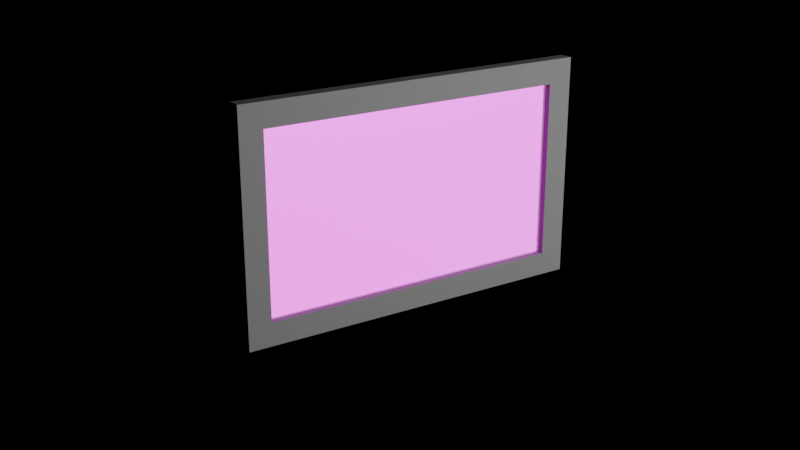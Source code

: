 # Source: G1000.blend  (saved by Blender 4.5.90; exported with 4.5.12 LTS)
import bpy
from mathutils import Matrix  # noqa: F401  (used for matrix-valued properties, if any)

bpy.ops.wm.read_factory_settings(use_empty=True)
scene = bpy.context.scene
scene.name = 'Scene'

# ---- collections
col_collection = bpy.data.collections.new('Collection'); scene.collection.children.link(col_collection)
col_tft_screen = bpy.data.collections.new('TFT_Screen'); scene.collection.children.link(col_tft_screen)

# ---- images (referenced by path relative to the original .blend; pixels are not part of the script)
import os
ASSET_DIR = os.environ.get("B2B_ASSET_DIR", "")  # directory of the original .blend (textures are referenced by path, not embedded)
HERE = os.path.dirname(os.path.abspath(__file__))  # packed textures are extracted next to this script under _unpacked/

def load_image(name, relpath, width, height, colorspace="sRGB"):
    """Load a texture the original file referenced (path relative to the .blend, or extracted next to this script)."""
    p = next((c for c in (os.path.join(HERE, relpath), os.path.join(ASSET_DIR, relpath)) if relpath and os.path.exists(c)), "")
    if p:
        img = bpy.data.images.load(p, check_existing=True)
        img.name = name
    else:  # same state as the original file: an image datablock whose file is absent (Cycles renders it pink)
        img = bpy.data.images.new(name, width, height)
        img.source = "FILE"
        img.filepath = "//" + (relpath or name)
    img.colorspace_settings.name = colorspace
    return img
img_g1000_screenshot_png_001 = load_image('G1000_Screenshot.png.001', 'G1000_Screenshot.png', 1024, 1024, 'sRGB')

# ---- materials (node trees are filled in below, after node groups)
mat_3d = bpy.data.materials.new('3D')
mat_lcd_metal = bpy.data.materials.new('LCD_Metal')
mat_lcd_metal.alpha_threshold = 0.0
mat_lcd_metal.roughness = 0.5
mat_lcd_metal.line_color = (0.0, 0.0, 0.0, 1.0)
mat_screen_img = bpy.data.materials.new('Screen_IMG')

# ---- material node trees
mat_3d.use_nodes = True; mat_3d.node_tree.nodes.clear()
_N = mat_3d.node_tree.nodes; _L = mat_3d.node_tree.links
n0 = _N.new('ShaderNodeBsdfPrincipled'); n0.name = 'Principled BSDF'; n0.location = (-200, 100)
n0.inputs[0].default_value = (0.1701, 0.1701, 0.1701, 1.0)
n0.inputs[2].default_value = 1.0
n1 = _N.new('ShaderNodeOutputMaterial'); n1.name = 'Material Output'; n1.location = (200, 100)
_L.new(n0.outputs[0], n1.inputs[0])
n1.is_active_output = True
mat_lcd_metal.use_nodes = True; mat_lcd_metal.node_tree.nodes.clear()
_N = mat_lcd_metal.node_tree.nodes; _L = mat_lcd_metal.node_tree.links
n0 = _N.new('ShaderNodeOutputMaterial'); n0.name = 'Material Output'; n0.location = (200, 100)
n1 = _N.new('ShaderNodeBsdfPrincipled'); n1.name = 'Principled BSDF'; n1.location = (-200, 100)
n1.inputs[0].default_value = (0.3908, 0.3908, 0.3908, 1.0)
n1.inputs[1].default_value = 0.5
n1.inputs[3].default_value = 1.45
_L.new(n1.outputs[0], n0.inputs[0])
n0.is_active_output = True
mat_screen_img.use_nodes = True; mat_screen_img.node_tree.nodes.clear()
_N = mat_screen_img.node_tree.nodes; _L = mat_screen_img.node_tree.links
n0 = _N.new('ShaderNodeBsdfPrincipled'); n0.name = 'Principled BSDF'; n0.location = (-200, 100)
n0.inputs[1].default_value = 0.487
n0.inputs[2].default_value = 0.3057
n0.inputs[27].default_value = (0.66, 1.0, 0.668, 1.0)
n1 = _N.new('ShaderNodeOutputMaterial'); n1.name = 'Material Output'; n1.location = (200, 100)
n2 = _N.new('ShaderNodeTexImage'); n2.name = 'Image Texture'; n2.location = (-592, 146)
n2.image = img_g1000_screenshot_png_001
_L.new(n0.outputs[0], n1.inputs[0])
_L.new(n2.outputs[0], n0.inputs[0])
n1.is_active_output = True

# ---- world
world_world = bpy.data.worlds.new('World'); scene.world = world_world
world_world.use_nodes = True; world_world.node_tree.nodes.clear()
_N = world_world.node_tree.nodes; _L = world_world.node_tree.links
n0 = _N.new('ShaderNodeOutputWorld'); n0.name = 'World Output'; n0.location = (200, 100)
n1 = _N.new('ShaderNodeBackground'); n1.name = 'Background'; n1.location = (-200, 100)
n1.inputs[0].default_value = (1.0, 1.0, 1.0, 1.0)
n1.inputs[1].default_value = 1e-05
_L.new(n1.outputs[0], n0.inputs[0])
n0.is_active_output = True
world_world.color = (0.05088, 0.05088, 0.05088)
world_world.sun_shadow_jitter_overblur = 0.0

# ---- cameras
cam_camera = bpy.data.cameras.new('Camera')
cam_camera.clip_end = 100.0
cam_camera.ortho_scale = 7.314

# ---- lights
light_point = bpy.data.lights.new('Point', 'POINT')
light_point.energy = 23.6
light_area = bpy.data.lights.new('Area', 'AREA')
light_area.energy = 0.2
light_area.shape = 'RECTANGLE'
light_area.size = 0.1286
light_area.size_y = 0.2255

# ---- meshes
me_cube_001 = bpy.data.meshes.new('Cube.001')
me_cube_001.from_pydata([(-1.066, -0.7222, -0.5907), (-1.066, -0.7222, 0.5924), (-1.066, 0.7368, -0.5907), (-1.066, 0.7368, 0.5923), (0.9935, -0.7013, -0.5328), (0.9935, -0.7013, 0.5328), (1.189, 0.7013, -0.5328), (1.189, 0.7013, 0.5328), (0.9935, 0.8205, 0.676), (0.9935, 0.8205, -0.6744), (0.9935, -0.8058, -0.6744), (0.9935, -0.8058, 0.676), (0.0978, 0.7013, 0.5328), (0.0978, 0.7013, -0.5328), (-0.09779, -0.7013, -0.5328), (-0.09779, -0.7013, 0.5328), (-1.066, 0.8205, -0.6744), (-1.066, -0.8058, -0.6744), (-1.066, -0.8058, 0.676), (-1.066, 0.8205, 0.676), (-0.09779, 0.7368, -0.5907), (-0.09779, -0.7222, -0.5907), (-0.09779, -0.7222, 0.5924), (-0.09779, 0.7368, 0.5923)], [], [(16, 19, 8, 9), (7, 5, 15, 12), (10, 11, 18, 17), (16, 9, 10, 17), (8, 19, 18, 11), (7, 6, 9, 8), (6, 4, 10, 9), (5, 7, 8, 11), (4, 5, 11, 10), (6, 7, 12, 13), (5, 4, 14, 15), (4, 6, 13, 14), (0, 2, 16, 17), (1, 0, 17, 18), (3, 1, 18, 19), (2, 3, 19, 16), (0, 1, 22, 21), (12, 15, 22, 23), (1, 3, 23, 22), (2, 0, 21, 20), (3, 2, 20, 23), (15, 14, 21, 22), (14, 13, 20, 21), (13, 12, 23, 20)])
_uv = me_cube_001.uv_layers.new(name='UVMap')
_uv.uv.foreach_set('vector', [0.375, 0.25, 0.625, 0.25, 0.625, 0.5, 0.375, 0.5, 0.5913, 0.5337, 0.5913, 0.7163, 0.5913, 0.7163, 0.5913, 0.5337, 0.375, 0.75, 0.625, 0.75, 0.625, 1.0, 0.375, 1.0, 0.125, 0.5, 0.375, 0.5, 0.375, 0.75, 0.125, 0.75, 0.625, 0.5, 0.875, 0.5, 0.875, 0.75, 0.625, 0.75, 0.5913, 0.5337, 0.4087, 0.5337, 0.375, 0.5, 0.625, 0.5, 0.4087, 0.5337, 0.4087, 0.7163, 0.375, 0.75, 0.375, 0.5, 0.5913, 0.7163, 0.5913, 0.5337, 0.625, 0.5, 0.625, 0.75, 0.4087, 0.7163, 0.5913, 0.7163, 0.625, 0.75, 0.375, 0.75, 0.4087, 0.5337, 0.5913, 0.5337, 0.5913, 0.5337, 0.4087, 0.5337, 0.5913, 0.7163, 0.4087, 0.7163, 0.4087, 0.7163, 0.5913, 0.7163, 0.4087, 0.7163, 0.4087, 0.5337, 0.4087, 0.5337, 0.4087, 0.7163, 0.394, 0.9601, 0.3874, 0.2794, 0.375, 0.25, 0.375, 1.0, 0.8456, 0.7376, 0.394, 0.9601, 0.375, 1.0, 0.875, 0.75, 0.623, 0.2729, 0.8456, 0.7376, 0.875, 0.75, 0.625, 0.25, 0.3874, 0.2794, 0.623, 0.2729, 0.625, 0.25, 0.375, 0.25, 0.394, 0.9601, 0.8456, 0.7376, 0.8456, 0.7376, 0.394, 0.9601, 0.5913, 0.5337, 0.5913, 0.7163, 0.8456, 0.7376, 0.623, 0.2729, 0.8456, 0.7376, 0.623, 0.2729, 0.623, 0.2729, 0.8456, 0.7376, 0.3874, 0.2794, 0.394, 0.9601, 0.394, 0.9601, 0.3874, 0.2794, 0.623, 0.2729, 0.3874, 0.2794, 0.3874, 0.2794, 0.623, 0.2729, 0.5913, 0.7163, 0.4087, 0.7163, 0.394, 0.9601, 0.8456, 0.7376, 0.4087, 0.7163, 0.4087, 0.5337, 0.3874, 0.2794, 0.394, 0.9601, 0.4087, 0.5337, 0.5913, 0.5337, 0.623, 0.2729, 0.3874, 0.2794])
me_cube_001.materials.append(mat_3d)
me_cube_001.update()
me_cube = bpy.data.meshes.new('Cube')
me_cube.from_pydata([(0.0, 0.1125, 0.0644), (0.0, 0.1125, -0.0644), (0.0, -0.1125, 0.0644), (0.0, -0.1125, -0.0644), (-0.0047, 0.1182, 0.0716), (-0.0047, 0.1182, -0.0714), (-0.0047, -0.1158, 0.0716), (-0.0047, -0.1158, -0.0714), (0.0, 0.1182, 0.0716), (0.0, 0.1182, -0.0714), (0.0, -0.1158, 0.0716), (0.0, -0.1158, -0.0714)], [], [(8, 4, 6, 10), (11, 10, 6, 7), (7, 6, 4, 5), (5, 9, 11, 7), (1, 0, 2, 3), (5, 4, 8, 9), (0, 1, 9, 8), (3, 2, 10, 11), (2, 0, 8, 10), (1, 3, 11, 9)])
me_cube.polygons.foreach_set('material_index', [0, 0, 0, 0, 1, 0, 0, 0, 0, 0])
_uv = me_cube.uv_layers.new(name='UVMap')
_uv.uv.foreach_set('vector', [0.9687, 0.7797, 0.953, 0.7797, 0.953, 0.0, 0.9687, 0.0, 0.9843, 0.4765, 0.9843, 0.0, 1.0, 0.0, 1.0, 0.4765, 0.4765, 0.7797, -9.215e-09, 0.7797, 4.965e-08, 3.749e-15, 0.4765, 3.598e-08, 0.9843, 0.7797, 0.9687, 0.7797, 0.9687, 0.0, 0.9843, 0.0, 0.9999, -0.0006221, 0.9999, 1.0, 6.044e-06, 1.0, 6.223e-06, -0.0006222, 0.9843, 0.953, 0.9843, 0.4765, 1.0, 0.4765, 1.0, 0.953, 0.5005, 0.7607, 0.9297, 0.7607, 0.953, 0.7797, 0.4765, 0.7797, 0.9297, 0.01116, 0.5005, 0.01116, 0.4765, 1.115e-08, 0.953, 4.712e-08, 0.5005, 0.01116, 0.5005, 0.7607, 0.4765, 0.7797, 0.4765, 1.115e-08, 0.9297, 0.7607, 0.9297, 0.01116, 0.953, 4.712e-08, 0.953, 0.7797])
me_cube.materials.append(mat_lcd_metal)
me_cube.materials.append(mat_screen_img)
me_cube.use_mirror_vertex_groups = False
me_cube.update()

# ---- objects
ob_camera = bpy.data.objects.new('Camera', cam_camera)
ob_cube = bpy.data.objects.new('Cube', me_cube_001)
ob_point = bpy.data.objects.new('Point', light_point)
ob_area = bpy.data.objects.new('Area', light_area)
ob_tft_sceen = bpy.data.objects.new('TFT_Sceen', me_cube)

# ---- transforms, parenting, visibility, modifiers, constraints
ob_camera.location = (0.6, -0.4, 0.24)
ob_camera.rotation_euler = (1.222, 0.0, 0.9948)
ob_camera.lock_rotations_4d = False
ob_camera.empty_display_type = 'ARROWS'
ob_camera.color = (0.0, 0.0, 0.0, 0.0)
ob_camera.display_type = 'WIRE'
ob_camera.lineart.crease_threshold = 0.0
ob_cube.location = (0.00235, -0.001175, -0.0001)
ob_cube.scale = (0.004857, 0.1604, 0.1209)
ob_point.location = (0.6623, 0.2488, 0.1899)
ob_area.location = (0.003268, -0.001145, 0.0)
ob_area.rotation_euler = (-3.142, -1.571, 0.0)
ob_tft_sceen.location = (0.00235, -0.001175, -0.0001)
ob_tft_sceen.lock_rotations_4d = False
ob_tft_sceen.empty_display_type = 'ARROWS'
ob_tft_sceen.lineart.crease_threshold = 0.0

# ---- collection membership
col_collection.objects.link(ob_camera)
col_collection.objects.link(ob_cube)
col_collection.objects.link(ob_point)
col_tft_screen.objects.link(ob_area)
col_tft_screen.objects.link(ob_tft_sceen)

# ---- scene / render settings (as saved in the file)
scene.camera = ob_camera
scene.frame_start = 1; scene.frame_end = 250; scene.frame_set(0)
scene.render.engine = 'CYCLES'
scene.cycles.samples = 1024
scene.eevee.taa_samples = 256
bpy.context.view_layer.update()
